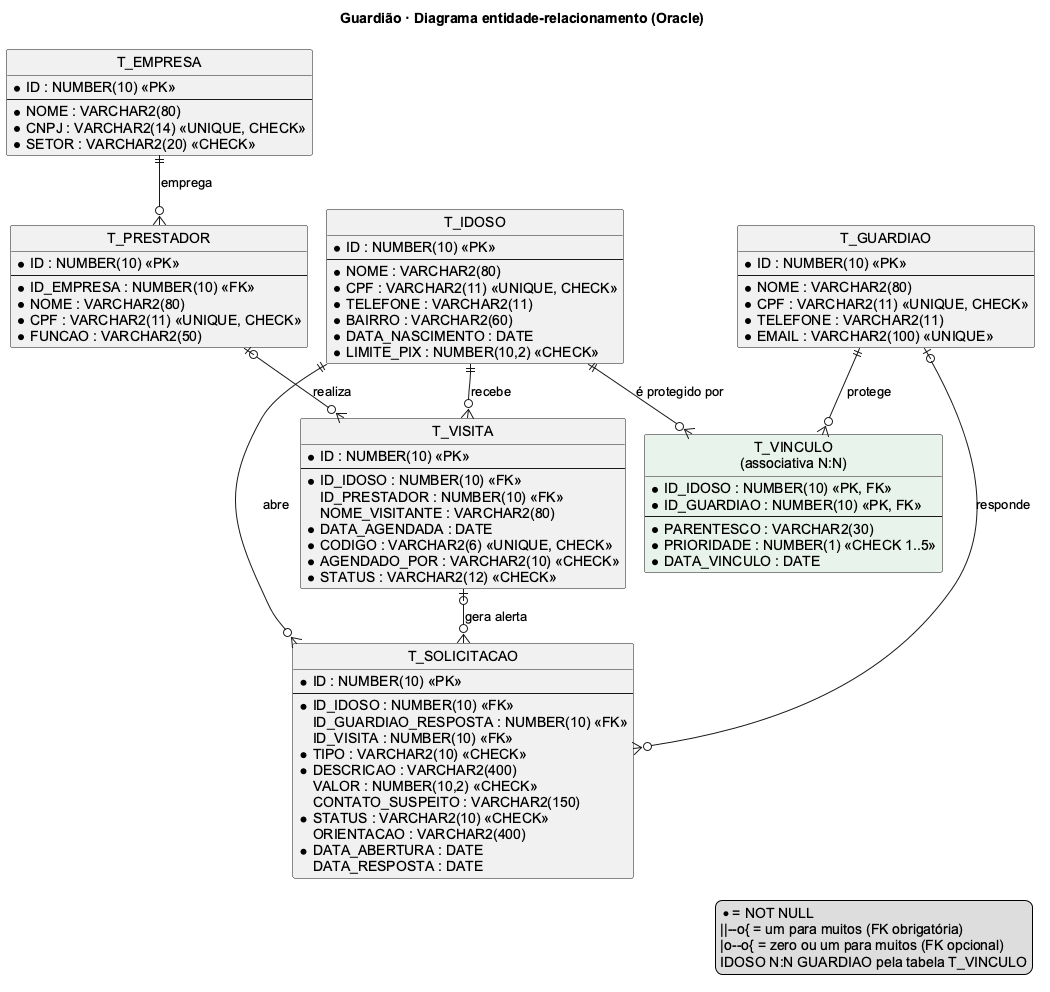

The diagram above was rendered by PlantUML. Its source (embedded in the PNG):
@startuml
!pragma layout smetana
skinparam shadowing false
skinparam defaultFontName Arial
skinparam linetype ortho
hide circle
title Guardião · Diagrama entidade-relacionamento (Oracle)

entity "T_IDOSO" as idoso {
  * ID : NUMBER(10) <<PK>>
  --
  * NOME : VARCHAR2(80)
  * CPF : VARCHAR2(11) <<UNIQUE, CHECK>>
  * TELEFONE : VARCHAR2(11)
  * BAIRRO : VARCHAR2(60)
  * DATA_NASCIMENTO : DATE
  * LIMITE_PIX : NUMBER(10,2) <<CHECK>>
}

entity "T_GUARDIAO" as guardiao {
  * ID : NUMBER(10) <<PK>>
  --
  * NOME : VARCHAR2(80)
  * CPF : VARCHAR2(11) <<UNIQUE, CHECK>>
  * TELEFONE : VARCHAR2(11)
  * EMAIL : VARCHAR2(100) <<UNIQUE>>
}

entity "T_VINCULO\n(associativa N:N)" as vinculo #E8F3EC {
  * ID_IDOSO : NUMBER(10) <<PK, FK>>
  * ID_GUARDIAO : NUMBER(10) <<PK, FK>>
  --
  * PARENTESCO : VARCHAR2(30)
  * PRIORIDADE : NUMBER(1) <<CHECK 1..5>>
  * DATA_VINCULO : DATE
}

entity "T_EMPRESA" as empresa {
  * ID : NUMBER(10) <<PK>>
  --
  * NOME : VARCHAR2(80)
  * CNPJ : VARCHAR2(14) <<UNIQUE, CHECK>>
  * SETOR : VARCHAR2(20) <<CHECK>>
}

entity "T_PRESTADOR" as prestador {
  * ID : NUMBER(10) <<PK>>
  --
  * ID_EMPRESA : NUMBER(10) <<FK>>
  * NOME : VARCHAR2(80)
  * CPF : VARCHAR2(11) <<UNIQUE, CHECK>>
  * FUNCAO : VARCHAR2(50)
}

entity "T_VISITA" as visita {
  * ID : NUMBER(10) <<PK>>
  --
  * ID_IDOSO : NUMBER(10) <<FK>>
  ID_PRESTADOR : NUMBER(10) <<FK>>
  NOME_VISITANTE : VARCHAR2(80)
  * DATA_AGENDADA : DATE
  * CODIGO : VARCHAR2(6) <<UNIQUE, CHECK>>
  * AGENDADO_POR : VARCHAR2(10) <<CHECK>>
  * STATUS : VARCHAR2(12) <<CHECK>>
}

entity "T_SOLICITACAO" as solicitacao {
  * ID : NUMBER(10) <<PK>>
  --
  * ID_IDOSO : NUMBER(10) <<FK>>
  ID_GUARDIAO_RESPOSTA : NUMBER(10) <<FK>>
  ID_VISITA : NUMBER(10) <<FK>>
  * TIPO : VARCHAR2(10) <<CHECK>>
  * DESCRICAO : VARCHAR2(400)
  VALOR : NUMBER(10,2) <<CHECK>>
  CONTATO_SUSPEITO : VARCHAR2(150)
  * STATUS : VARCHAR2(10) <<CHECK>>
  ORIENTACAO : VARCHAR2(400)
  * DATA_ABERTURA : DATE
  DATA_RESPOSTA : DATE
}

idoso ||--o{ vinculo : "é protegido por"
guardiao ||--o{ vinculo : "protege"
empresa ||--o{ prestador : "emprega"
idoso ||--o{ visita : "recebe"
prestador |o--o{ visita : "realiza"
idoso ||--o{ solicitacao : "abre"
guardiao |o--o{ solicitacao : "responde"
visita |o--o{ solicitacao : "gera alerta"

legend right
  * = NOT NULL
  ||--o{ = um para muitos (FK obrigatória)
  |o--o{ = zero ou um para muitos (FK opcional)
  IDOSO N:N GUARDIAO pela tabela T_VINCULO
endlegend
@enduml